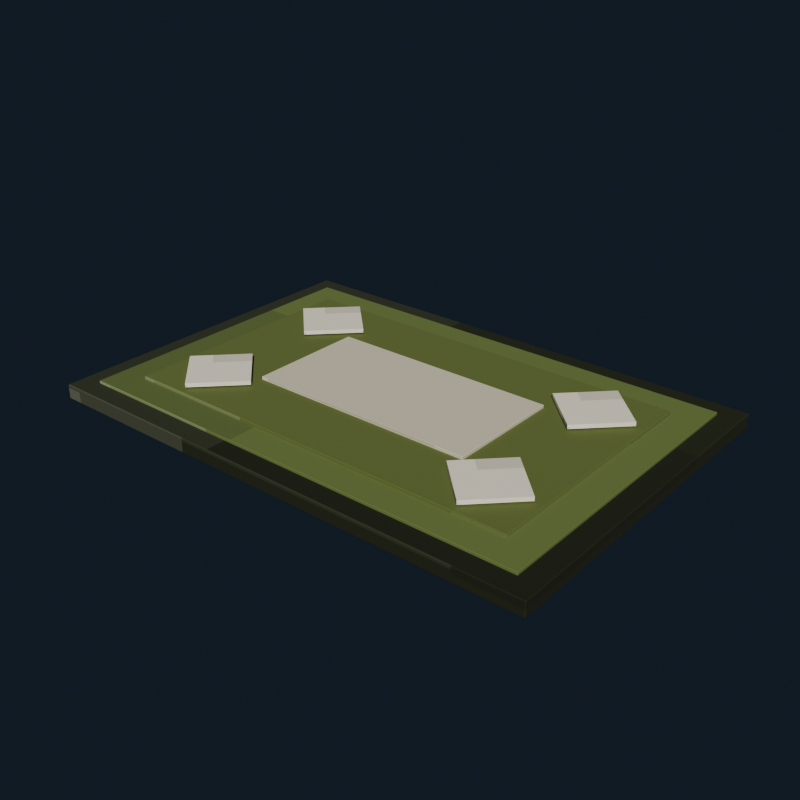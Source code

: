 # Source: bedroom_rug_olive.blend  (saved by Blender 5.2.44; exported with 4.5.12 LTS)
import bpy
from mathutils import Matrix  # noqa: F401  (used for matrix-valued properties, if any)

bpy.ops.wm.read_factory_settings(use_empty=True)
scene = bpy.context.scene
scene.name = 'Scene'

# ---- collections
col_collection = bpy.data.collections.new('Collection'); scene.collection.children.link(col_collection)

# ---- images (referenced by path relative to the original .blend; pixels are not part of the script)
import os
ASSET_DIR = os.environ.get("B2B_ASSET_DIR", "")  # directory of the original .blend (textures are referenced by path, not embedded)
HERE = os.path.dirname(os.path.abspath(__file__))  # packed textures are extracted next to this script under _unpacked/

def load_image(name, relpath, width, height, colorspace="sRGB"):
    """Load a texture the original file referenced (path relative to the .blend, or extracted next to this script)."""
    p = next((c for c in (os.path.join(HERE, relpath), os.path.join(ASSET_DIR, relpath)) if relpath and os.path.exists(c)), "")
    if p:
        img = bpy.data.images.load(p, check_existing=True)
        img.name = name
    else:  # same state as the original file: an image datablock whose file is absent (Cycles renders it pink)
        img = bpy.data.images.new(name, width, height)
        img.source = "FILE"
        img.filepath = "//" + (relpath or name)
    img.colorspace_settings.name = colorspace
    return img
img_bedroom_rug_olive_pixel_atlas = load_image('bedroom_rug_olive_pixel_atlas', '_unpacked/bedroom_rug_olive_pixel_atlas.026ca024.png', 144, 16, 'sRGB')

# ---- materials (node trees are filled in below, after node groups)
mat_bedroom_rug_olive_pixel_paint = bpy.data.materials.new('Bedroom Rug Olive pixel paint')

# ---- material node trees
mat_bedroom_rug_olive_pixel_paint.use_nodes = True; mat_bedroom_rug_olive_pixel_paint.node_tree.nodes.clear()
_N = mat_bedroom_rug_olive_pixel_paint.node_tree.nodes; _L = mat_bedroom_rug_olive_pixel_paint.node_tree.links
n0 = _N.new('ShaderNodeBsdfPrincipled'); n0.name = 'Principled BSDF'; n0.location = (-200, 100)
n0.inputs[2].default_value = 0.96
n0.inputs[10].default_value = 0.005
n1 = _N.new('ShaderNodeOutputMaterial'); n1.name = 'Material Output'; n1.location = (200, 100)
n2 = _N.new('ShaderNodeTexImage'); n2.name = 'Image Texture'; n2.location = (0, 0)
n2.image = img_bedroom_rug_olive_pixel_atlas
n2.interpolation = 'Closest'
_L.new(n0.outputs[0], n1.inputs[0])
_L.new(n2.outputs[0], n0.inputs[0])
n1.is_active_output = True

# ---- world
world_world = bpy.data.worlds.new('World'); scene.world = world_world
world_world.use_nodes = True; world_world.node_tree.nodes.clear()
_N = world_world.node_tree.nodes; _L = world_world.node_tree.links
n0 = _N.new('ShaderNodeOutputWorld'); n0.name = 'World Output'; n0.location = (200, 100)
n1 = _N.new('ShaderNodeBackground'); n1.name = 'Background'; n1.location = (-200, 100)
n1.inputs[0].default_value = (0.04314, 0.06275, 0.09412, 1.0)
n1.inputs[1].default_value = 0.36
_L.new(n1.outputs[0], n0.inputs[0])
n0.is_active_output = True
world_world.color = (0.05088, 0.05088, 0.05088)
world_world.sun_shadow_jitter_overblur = 0.0

# ---- meshes
me_cube = bpy.data.meshes.new('Cube')
me_cube.from_pydata([(-0.857, -0.587, -0.025), (-0.857, -0.59, -0.022), (-0.86, -0.587, -0.022), (-0.857, -0.59, 0.022), (-0.857, -0.587, 0.025), (-0.86, -0.587, 0.022), (-0.857, 0.587, -0.025), (-0.86, 0.587, -0.022), (-0.857, 0.59, -0.022), (-0.857, 0.587, 0.025), (-0.857, 0.59, 0.022), (-0.86, 0.587, 0.022), (0.857, -0.587, -0.025), (0.86, -0.587, -0.022), (0.857, -0.59, -0.022), (0.857, -0.587, 0.025), (0.857, -0.59, 0.022), (0.86, -0.587, 0.022), (0.857, 0.587, -0.025), (0.857, 0.59, -0.022), (0.86, 0.587, -0.022), (0.857, 0.587, 0.025), (0.86, 0.587, 0.022), (0.857, 0.59, 0.022)], [], [(0, 1, 2), (3, 4, 5), (6, 7, 8), (9, 10, 11), (12, 13, 14), (15, 16, 17), (18, 19, 20), (21, 22, 23), (6, 0, 2, 7), (1, 3, 5, 2), (4, 9, 11, 5), (10, 8, 7, 11), (18, 6, 8, 19), (9, 21, 23, 10), (22, 20, 19, 23), (12, 18, 20, 13), (21, 15, 17, 22), (16, 14, 13, 17), (0, 12, 14, 1), (15, 4, 3, 16), (6, 18, 12, 0), (2, 5, 11, 7), (14, 16, 3, 1), (21, 9, 4, 15), (8, 10, 23, 19), (20, 22, 17, 13)])
_uv = me_cube.uv_layers.new(name='UVMap')
_uv.uv.foreach_set('vector', [0.1296, 0.7219, 0.1296, 0.7225, 0.1296, 0.7219, 0.1775, 0.9446, 0.179, 0.9446, 0.1775, 0.945, 0.1296, 0.5006, 0.1296, 0.5006, 0.1296, 0.5, 0.179, 0.2776, 0.1775, 0.2779, 0.1775, 0.2771, 0.1543, 0.7219, 0.1554, 0.7219, 0.155, 0.7227, 0.179, 0.7224, 0.1775, 0.7229, 0.1775, 0.7221, 0.1543, 0.5006, 0.155, 0.4998, 0.1554, 0.5006, 0.179, 0.5003, 0.1775, 0.5006, 0.1775, 0.4997, 0.1296, 0.5006, 0.1296, 0.7219, 0.1296, 0.7219, 0.1296, 0.5006, 0.1558, 0.055, 0.1775, 0.055, 0.1775, 0.05557, 0.1558, 0.05557, 0.179, 0.05557, 0.179, 0.2776, 0.1775, 0.2771, 0.1775, 0.05557, 0.1775, 0.2779, 0.1558, 0.2779, 0.1558, 0.2769, 0.1775, 0.2771, 0.1543, 0.5006, 0.1296, 0.5006, 0.1296, 0.5, 0.155, 0.4998, 0.179, 0.2776, 0.179, 0.5003, 0.1775, 0.4997, 0.1775, 0.2779, 0.1775, 0.5006, 0.1554, 0.5006, 0.155, 0.4998, 0.1775, 0.4997, 0.1543, 0.7219, 0.1543, 0.5006, 0.1554, 0.5006, 0.1554, 0.7219, 0.179, 0.5003, 0.179, 0.7224, 0.1775, 0.7221, 0.1775, 0.5006, 0.1775, 0.7229, 0.155, 0.7227, 0.1554, 0.7219, 0.1775, 0.7221, 0.1296, 0.7219, 0.1543, 0.7219, 0.155, 0.7227, 0.1296, 0.7225, 0.179, 0.7224, 0.179, 0.9446, 0.1775, 0.9446, 0.1775, 0.7229, 0.1296, 0.5006, 0.1543, 0.5006, 0.1543, 0.7219, 0.1296, 0.7219, 0.1558, 0.05557, 0.1775, 0.05557, 0.1775, 0.2771, 0.1558, 0.2769, 0.155, 0.7227, 0.1775, 0.7229, 0.1775, 0.9446, 0.1558, 0.9446, 0.179, 0.5003, 0.2037, 0.5006, 0.2037, 0.7219, 0.179, 0.7224, 0.1558, 0.2779, 0.1775, 0.2779, 0.1775, 0.4997, 0.155, 0.4998, 0.1554, 0.5006, 0.1775, 0.5006, 0.1775, 0.7221, 0.1554, 0.7219])
me_cube.materials.append(mat_bedroom_rug_olive_pixel_paint)
me_cube.update()
me_cube_001 = bpy.data.meshes.new('Cube.001')
me_cube_001.from_pydata([(-0.789, -0.519, -0.007), (-0.789, -0.52, -0.006), (-0.79, -0.519, -0.006), (-0.789, -0.52, 0.006), (-0.789, -0.519, 0.007), (-0.79, -0.519, 0.006), (-0.789, 0.519, -0.007), (-0.79, 0.519, -0.006), (-0.789, 0.52, -0.006), (-0.789, 0.519, 0.007), (-0.789, 0.52, 0.006), (-0.79, 0.519, 0.006), (0.789, -0.519, -0.007), (0.79, -0.519, -0.006), (0.789, -0.52, -0.006), (0.789, -0.519, 0.007), (0.789, -0.52, 0.006), (0.79, -0.519, 0.006), (0.789, 0.519, -0.007), (0.789, 0.52, -0.006), (0.79, 0.519, -0.006), (0.789, 0.519, 0.007), (0.79, 0.519, 0.006), (0.789, 0.52, 0.006)], [], [(0, 1, 2), (3, 4, 5), (6, 7, 8), (9, 10, 11), (12, 13, 14), (15, 16, 17), (18, 19, 20), (21, 22, 23), (6, 0, 2, 7), (1, 3, 5, 2), (4, 9, 11, 5), (10, 8, 7, 11), (18, 6, 8, 19), (9, 21, 23, 10), (22, 20, 19, 23), (12, 18, 20, 13), (21, 15, 17, 22), (16, 14, 13, 17), (0, 12, 14, 1), (15, 4, 3, 16), (6, 18, 12, 0), (2, 5, 11, 7), (14, 16, 3, 1), (21, 9, 4, 15), (8, 10, 23, 19), (20, 22, 17, 13)])
_uv = me_cube_001.uv_layers.new(name='UVMap')
_uv.uv.foreach_set('vector', [0.574, 0.7223, 0.574, 0.7225, 0.574, 0.7223, 0.6217, 0.9449, 0.6235, 0.9449, 0.6217, 0.945, 0.574, 0.5002, 0.574, 0.5002, 0.574, 0.5, 0.6235, 0.2775, 0.6217, 0.2776, 0.6217, 0.2773, 0.5987, 0.7223, 0.6001, 0.7223, 0.5996, 0.7226, 0.6235, 0.7225, 0.6217, 0.7226, 0.6217, 0.7223, 0.5987, 0.5002, 0.5996, 0.4999, 0.6001, 0.5002, 0.6235, 0.5001, 0.6217, 0.5002, 0.6217, 0.4999, 0.574, 0.5002, 0.574, 0.7223, 0.574, 0.7223, 0.574, 0.5002, 0.6005, 0.055, 0.6217, 0.055, 0.6217, 0.05521, 0.6005, 0.05521, 0.6235, 0.05521, 0.6235, 0.2775, 0.6217, 0.2773, 0.6217, 0.05521, 0.6217, 0.2776, 0.6005, 0.2776, 0.6005, 0.2773, 0.6217, 0.2773, 0.5987, 0.5002, 0.574, 0.5002, 0.574, 0.5, 0.5996, 0.4999, 0.6235, 0.2775, 0.6235, 0.5001, 0.6217, 0.4999, 0.6217, 0.2776, 0.6217, 0.5002, 0.6001, 0.5002, 0.5996, 0.4999, 0.6217, 0.4999, 0.5987, 0.7223, 0.5987, 0.5002, 0.6001, 0.5002, 0.6001, 0.7223, 0.6235, 0.5001, 0.6235, 0.7225, 0.6217, 0.7223, 0.6217, 0.5002, 0.6217, 0.7226, 0.5996, 0.7226, 0.6001, 0.7223, 0.6217, 0.7223, 0.574, 0.7223, 0.5987, 0.7223, 0.5996, 0.7226, 0.574, 0.7225, 0.6235, 0.7225, 0.6235, 0.9449, 0.6217, 0.9449, 0.6217, 0.7226, 0.574, 0.5002, 0.5987, 0.5002, 0.5987, 0.7223, 0.574, 0.7223, 0.6005, 0.05521, 0.6217, 0.05521, 0.6217, 0.2773, 0.6005, 0.2773, 0.5996, 0.7226, 0.6217, 0.7226, 0.6217, 0.9449, 0.6005, 0.9449, 0.6235, 0.5001, 0.6482, 0.5002, 0.6482, 0.7223, 0.6235, 0.7225, 0.6005, 0.2776, 0.6217, 0.2776, 0.6217, 0.4999, 0.5996, 0.4999, 0.6001, 0.5002, 0.6217, 0.5002, 0.6217, 0.7223, 0.6001, 0.7223])
me_cube_001.materials.append(mat_bedroom_rug_olive_pixel_paint)
me_cube_001.update()
me_cube_002 = bpy.data.meshes.new('Cube.002')
me_cube_002.from_pydata([(-0.689, -0.419, -0.007), (-0.689, -0.42, -0.006), (-0.69, -0.419, -0.006), (-0.689, -0.42, 0.006), (-0.689, -0.419, 0.007), (-0.69, -0.419, 0.006), (-0.689, 0.419, -0.007), (-0.69, 0.419, -0.006), (-0.689, 0.42, -0.006), (-0.689, 0.419, 0.007), (-0.689, 0.42, 0.006), (-0.69, 0.419, 0.006), (0.689, -0.419, -0.007), (0.69, -0.419, -0.006), (0.689, -0.42, -0.006), (0.689, -0.419, 0.007), (0.689, -0.42, 0.006), (0.69, -0.419, 0.006), (0.689, 0.419, -0.007), (0.689, 0.42, -0.006), (0.69, 0.419, -0.006), (0.689, 0.419, 0.007), (0.69, 0.419, 0.006), (0.689, 0.42, 0.006)], [], [(0, 1, 2), (3, 4, 5), (6, 7, 8), (9, 10, 11), (12, 13, 14), (15, 16, 17), (18, 19, 20), (21, 22, 23), (6, 0, 2, 7), (1, 3, 5, 2), (4, 9, 11, 5), (10, 8, 7, 11), (18, 6, 8, 19), (9, 21, 23, 10), (22, 20, 19, 23), (12, 18, 20, 13), (21, 15, 17, 22), (16, 14, 13, 17), (0, 12, 14, 1), (15, 4, 3, 16), (6, 18, 12, 0), (2, 5, 11, 7), (14, 16, 3, 1), (21, 9, 4, 15), (8, 10, 23, 19), (20, 22, 17, 13)])
_uv = me_cube_002.uv_layers.new(name='UVMap')
_uv.uv.foreach_set('vector', [0.3518, 0.7222, 0.3518, 0.7225, 0.3518, 0.7222, 0.3995, 0.9448, 0.4013, 0.9448, 0.3995, 0.945, 0.3518, 0.5003, 0.3518, 0.5003, 0.3518, 0.5, 0.4013, 0.2775, 0.3995, 0.2777, 0.3995, 0.2773, 0.3765, 0.7222, 0.3779, 0.7222, 0.3774, 0.7226, 0.4013, 0.7224, 0.3995, 0.7227, 0.3995, 0.7223, 0.3765, 0.5003, 0.3774, 0.4999, 0.3779, 0.5003, 0.4013, 0.5002, 0.3995, 0.5003, 0.3995, 0.4999, 0.3518, 0.5003, 0.3518, 0.7222, 0.3518, 0.7222, 0.3518, 0.5003, 0.3783, 0.055, 0.3995, 0.055, 0.3995, 0.05526, 0.3783, 0.05526, 0.4013, 0.05526, 0.4013, 0.2775, 0.3995, 0.2773, 0.3995, 0.05526, 0.3995, 0.2777, 0.3783, 0.2777, 0.3783, 0.2772, 0.3995, 0.2773, 0.3765, 0.5003, 0.3518, 0.5003, 0.3518, 0.5, 0.3774, 0.4999, 0.4013, 0.2775, 0.4013, 0.5002, 0.3995, 0.4999, 0.3995, 0.2777, 0.3995, 0.5003, 0.3779, 0.5003, 0.3774, 0.4999, 0.3995, 0.4999, 0.3765, 0.7222, 0.3765, 0.5003, 0.3779, 0.5003, 0.3779, 0.7222, 0.4013, 0.5002, 0.4013, 0.7224, 0.3995, 0.7223, 0.3995, 0.5003, 0.3995, 0.7227, 0.3774, 0.7226, 0.3779, 0.7222, 0.3995, 0.7223, 0.3518, 0.7222, 0.3765, 0.7222, 0.3774, 0.7226, 0.3518, 0.7225, 0.4013, 0.7224, 0.4013, 0.9448, 0.3995, 0.9448, 0.3995, 0.7227, 0.3518, 0.5003, 0.3765, 0.5003, 0.3765, 0.7222, 0.3518, 0.7222, 0.3783, 0.05526, 0.3995, 0.05526, 0.3995, 0.2773, 0.3783, 0.2772, 0.3774, 0.7226, 0.3995, 0.7227, 0.3995, 0.9448, 0.3783, 0.9448, 0.4013, 0.5002, 0.426, 0.5003, 0.426, 0.7222, 0.4013, 0.7224, 0.3783, 0.2777, 0.3995, 0.2777, 0.3995, 0.4999, 0.3774, 0.4999, 0.3779, 0.5003, 0.3995, 0.5003, 0.3995, 0.7223, 0.3779, 0.7222])
me_cube_002.materials.append(mat_bedroom_rug_olive_pixel_paint)
me_cube_002.update()
me_cube_003 = bpy.data.meshes.new('Cube.003')
me_cube_003.from_pydata([(-0.389, -0.199, -0.007), (-0.389, -0.2, -0.006), (-0.39, -0.199, -0.006), (-0.389, -0.2, 0.006), (-0.389, -0.199, 0.007), (-0.39, -0.199, 0.006), (-0.389, 0.199, -0.007), (-0.39, 0.199, -0.006), (-0.389, 0.2, -0.006), (-0.389, 0.199, 0.007), (-0.389, 0.2, 0.006), (-0.39, 0.199, 0.006), (0.389, -0.199, -0.007), (0.39, -0.199, -0.006), (0.389, -0.2, -0.006), (0.389, -0.199, 0.007), (0.389, -0.2, 0.006), (0.39, -0.199, 0.006), (0.389, 0.199, -0.007), (0.389, 0.2, -0.006), (0.39, 0.199, -0.006), (0.389, 0.199, 0.007), (0.39, 0.199, 0.006), (0.389, 0.2, 0.006)], [], [(0, 1, 2), (3, 4, 5), (6, 7, 8), (9, 10, 11), (12, 13, 14), (15, 16, 17), (18, 19, 20), (21, 22, 23), (6, 0, 2, 7), (1, 3, 5, 2), (4, 9, 11, 5), (10, 8, 7, 11), (18, 6, 8, 19), (9, 21, 23, 10), (22, 20, 19, 23), (12, 18, 20, 13), (21, 15, 17, 22), (16, 14, 13, 17), (0, 12, 14, 1), (15, 4, 3, 16), (6, 18, 12, 0), (2, 5, 11, 7), (14, 16, 3, 1), (21, 9, 4, 15), (8, 10, 23, 19), (20, 22, 17, 13)])
_uv = me_cube_003.uv_layers.new(name='UVMap')
_uv.uv.foreach_set('vector', [0.6852, 0.7219, 0.6852, 0.7225, 0.6851, 0.7219, 0.7328, 0.9447, 0.7346, 0.9447, 0.7328, 0.945, 0.6852, 0.5006, 0.6851, 0.5006, 0.6852, 0.5, 0.7346, 0.2775, 0.7328, 0.2778, 0.7328, 0.2771, 0.7098, 0.7219, 0.7112, 0.7219, 0.7107, 0.7226, 0.7346, 0.7224, 0.7328, 0.7228, 0.7328, 0.7221, 0.7098, 0.5006, 0.7107, 0.4999, 0.7112, 0.5006, 0.7346, 0.5003, 0.7328, 0.5006, 0.7328, 0.4998, 0.6852, 0.5006, 0.6852, 0.7219, 0.6851, 0.7219, 0.6851, 0.5006, 0.7116, 0.055, 0.7328, 0.055, 0.7328, 0.05556, 0.7116, 0.05556, 0.7346, 0.05556, 0.7346, 0.2775, 0.7328, 0.2771, 0.7328, 0.05556, 0.7328, 0.2778, 0.7116, 0.2778, 0.7116, 0.2769, 0.7328, 0.2771, 0.7098, 0.5006, 0.6852, 0.5006, 0.6852, 0.5, 0.7107, 0.4999, 0.7346, 0.2775, 0.7346, 0.5003, 0.7328, 0.4998, 0.7328, 0.2778, 0.7328, 0.5006, 0.7112, 0.5006, 0.7107, 0.4999, 0.7328, 0.4998, 0.7098, 0.7219, 0.7098, 0.5006, 0.7112, 0.5006, 0.7112, 0.7219, 0.7346, 0.5003, 0.7346, 0.7224, 0.7328, 0.7221, 0.7328, 0.5006, 0.7328, 0.7228, 0.7107, 0.7226, 0.7112, 0.7219, 0.7328, 0.7221, 0.6852, 0.7219, 0.7098, 0.7219, 0.7107, 0.7226, 0.6852, 0.7225, 0.7346, 0.7224, 0.7346, 0.9447, 0.7328, 0.9447, 0.7328, 0.7228, 0.6852, 0.5006, 0.7098, 0.5006, 0.7098, 0.7219, 0.6852, 0.7219, 0.7116, 0.05556, 0.7328, 0.05556, 0.7328, 0.2771, 0.7116, 0.2769, 0.7107, 0.7226, 0.7328, 0.7228, 0.7328, 0.9447, 0.7116, 0.9447, 0.7346, 0.5003, 0.7593, 0.5006, 0.7593, 0.7219, 0.7346, 0.7224, 0.7116, 0.2778, 0.7328, 0.2778, 0.7328, 0.4998, 0.7107, 0.4999, 0.7112, 0.5006, 0.7328, 0.5006, 0.7328, 0.7221, 0.7112, 0.7219])
me_cube_003.materials.append(mat_bedroom_rug_olive_pixel_paint)
me_cube_003.update()
me_cube_004 = bpy.data.meshes.new('Cube.004')
me_cube_004.from_pydata([(-0.1, -0.1, -0.007), (-0.1, -0.1, 0.007), (-0.1, 0.1, -0.007), (-0.1, 0.1, 0.007), (0.1, -0.1, -0.007), (0.1, -0.1, 0.007), (0.1, 0.1, -0.007), (0.1, 0.1, 0.007)], [], [(0, 1, 3, 2), (2, 3, 7, 6), (6, 7, 5, 4), (4, 5, 1, 0), (2, 6, 4, 0), (7, 3, 1, 5)])
_uv = me_cube_004.uv_layers.new(name='UVMap')
_uv.uv.foreach_set('vector', [0.821, 0.055, 0.8457, 0.055, 0.8457, 0.2775, 0.821, 0.2775, 0.821, 0.2775, 0.8457, 0.2775, 0.8457, 0.5, 0.821, 0.5, 0.821, 0.5, 0.8457, 0.5, 0.8457, 0.7225, 0.821, 0.7225, 0.821, 0.7225, 0.8457, 0.7225, 0.8457, 0.945, 0.821, 0.945, 0.7962, 0.5, 0.821, 0.5, 0.821, 0.7225, 0.7962, 0.7225, 0.8457, 0.5, 0.8704, 0.5, 0.8704, 0.7225, 0.8457, 0.7225])
me_cube_004.materials.append(mat_bedroom_rug_olive_pixel_paint)
me_cube_004.update()
me_cube_005 = bpy.data.meshes.new('Cube.005')
me_cube_005.from_pydata([(-0.1, -0.1, -0.007), (-0.1, -0.1, 0.007), (-0.1, 0.1, -0.007), (-0.1, 0.1, 0.007), (0.1, -0.1, -0.007), (0.1, -0.1, 0.007), (0.1, 0.1, -0.007), (0.1, 0.1, 0.007)], [], [(0, 1, 3, 2), (2, 3, 7, 6), (6, 7, 5, 4), (4, 5, 1, 0), (2, 6, 4, 0), (7, 3, 1, 5)])
_uv = me_cube_005.uv_layers.new(name='UVMap')
_uv.uv.foreach_set('vector', [0.821, 0.055, 0.8457, 0.055, 0.8457, 0.2775, 0.821, 0.2775, 0.821, 0.2775, 0.8457, 0.2775, 0.8457, 0.5, 0.821, 0.5, 0.821, 0.5, 0.8457, 0.5, 0.8457, 0.7225, 0.821, 0.7225, 0.821, 0.7225, 0.8457, 0.7225, 0.8457, 0.945, 0.821, 0.945, 0.7962, 0.5, 0.821, 0.5, 0.821, 0.7225, 0.7962, 0.7225, 0.8457, 0.5, 0.8704, 0.5, 0.8704, 0.7225, 0.8457, 0.7225])
me_cube_005.materials.append(mat_bedroom_rug_olive_pixel_paint)
me_cube_005.update()
me_cube_006 = bpy.data.meshes.new('Cube.006')
me_cube_006.from_pydata([(-0.1, -0.1, -0.007), (-0.1, -0.1, 0.007), (-0.1, 0.1, -0.007), (-0.1, 0.1, 0.007), (0.1, -0.1, -0.007), (0.1, -0.1, 0.007), (0.1, 0.1, -0.007), (0.1, 0.1, 0.007)], [], [(0, 1, 3, 2), (2, 3, 7, 6), (6, 7, 5, 4), (4, 5, 1, 0), (2, 6, 4, 0), (7, 3, 1, 5)])
_uv = me_cube_006.uv_layers.new(name='UVMap')
_uv.uv.foreach_set('vector', [0.821, 0.055, 0.8457, 0.055, 0.8457, 0.2775, 0.821, 0.2775, 0.821, 0.2775, 0.8457, 0.2775, 0.8457, 0.5, 0.821, 0.5, 0.821, 0.5, 0.8457, 0.5, 0.8457, 0.7225, 0.821, 0.7225, 0.821, 0.7225, 0.8457, 0.7225, 0.8457, 0.945, 0.821, 0.945, 0.7962, 0.5, 0.821, 0.5, 0.821, 0.7225, 0.7962, 0.7225, 0.8457, 0.5, 0.8704, 0.5, 0.8704, 0.7225, 0.8457, 0.7225])
me_cube_006.materials.append(mat_bedroom_rug_olive_pixel_paint)
me_cube_006.update()
me_cube_007 = bpy.data.meshes.new('Cube.007')
me_cube_007.from_pydata([(-0.1, -0.1, -0.007), (-0.1, -0.1, 0.007), (-0.1, 0.1, -0.007), (-0.1, 0.1, 0.007), (0.1, -0.1, -0.007), (0.1, -0.1, 0.007), (0.1, 0.1, -0.007), (0.1, 0.1, 0.007)], [], [(0, 1, 3, 2), (2, 3, 7, 6), (6, 7, 5, 4), (4, 5, 1, 0), (2, 6, 4, 0), (7, 3, 1, 5)])
_uv = me_cube_007.uv_layers.new(name='UVMap')
_uv.uv.foreach_set('vector', [0.821, 0.055, 0.8457, 0.055, 0.8457, 0.2775, 0.821, 0.2775, 0.821, 0.2775, 0.8457, 0.2775, 0.8457, 0.5, 0.821, 0.5, 0.821, 0.5, 0.8457, 0.5, 0.8457, 0.7225, 0.821, 0.7225, 0.821, 0.7225, 0.8457, 0.7225, 0.8457, 0.945, 0.821, 0.945, 0.7962, 0.5, 0.821, 0.5, 0.821, 0.7225, 0.7962, 0.7225, 0.8457, 0.5, 0.8704, 0.5, 0.8704, 0.7225, 0.8457, 0.7225])
me_cube_007.materials.append(mat_bedroom_rug_olive_pixel_paint)
me_cube_007.update()

# ---- objects
ob_rugbase = bpy.data.objects.new('RugBase', me_cube)
ob_rugborderouter = bpy.data.objects.new('RugBorderOuter', me_cube_001)
ob_rugfield = bpy.data.objects.new('RugField', me_cube_002)
ob_rugcenter = bpy.data.objects.new('RugCenter', me_cube_003)
ob_rugdiamond__0_52__0_26 = bpy.data.objects.new('RugDiamond_-0.52_-0.26', me_cube_004)
ob_rugdiamond_0_52__0_26 = bpy.data.objects.new('RugDiamond_0.52_-0.26', me_cube_005)
ob_rugdiamond__0_52_0_26 = bpy.data.objects.new('RugDiamond_-0.52_0.26', me_cube_006)
ob_rugdiamond_0_52_0_26 = bpy.data.objects.new('RugDiamond_0.52_0.26', me_cube_007)

# ---- transforms, parenting, visibility, modifiers, constraints
ob_rugbase.location = (0.0, 0.0, 0.025)
ob_rugborderouter.location = (0.0, -0.001, 0.052)
ob_rugfield.location = (0.0, -0.002, 0.062)
ob_rugcenter.location = (0.0, -0.003, 0.072)
ob_rugdiamond__0_52__0_26.location = (-0.52, -0.26, 0.082)
ob_rugdiamond__0_52__0_26.rotation_euler = (0.0, 0.0, 0.7854)
ob_rugdiamond_0_52__0_26.location = (0.52, -0.26, 0.082)
ob_rugdiamond_0_52__0_26.rotation_euler = (0.0, 0.0, 0.7854)
ob_rugdiamond__0_52_0_26.location = (-0.52, 0.26, 0.082)
ob_rugdiamond__0_52_0_26.rotation_euler = (0.0, 0.0, 0.7854)
ob_rugdiamond_0_52_0_26.location = (0.52, 0.26, 0.082)
ob_rugdiamond_0_52_0_26.rotation_euler = (0.0, 0.0, 0.7854)

# ---- collection membership
col_collection.objects.link(ob_rugbase)
col_collection.objects.link(ob_rugborderouter)
col_collection.objects.link(ob_rugfield)
col_collection.objects.link(ob_rugcenter)
col_collection.objects.link(ob_rugdiamond__0_52__0_26)
col_collection.objects.link(ob_rugdiamond_0_52__0_26)
col_collection.objects.link(ob_rugdiamond__0_52_0_26)
col_collection.objects.link(ob_rugdiamond_0_52_0_26)

# ---- scene / render settings (as saved in the file)
scene.frame_start = 1; scene.frame_end = 250; scene.frame_set(1)
scene.render.engine = 'BLENDER_EEVEE_NEXT'
scene.render.resolution_x = 640
scene.render.resolution_y = 640
scene.render.bake_bias = 0.0
scene.render.bake_samples = 0
scene.render.compositor_device = 'GPU'
scene.eevee.use_volume_custom_range = False
scene.eevee.fast_gi_thickness_near = 0.1
scene.eevee.fast_gi_thickness_far = 0.0
scene.eevee.ray_tracing_options.screen_trace_thickness = 0.1
scene.view_settings.look = 'AgX - Medium High Contrast'
bpy.context.view_layer.update()

# ---- added for rendering (the .blend has no active camera and no usable light): camera, sun
cam_auto = bpy.data.cameras.new('AutoCamera')
cam_auto.lens = 50.0
cam_auto.sensor_width = 36.0
cam_auto.clip_end = 1000.0
ob_auto_camera = bpy.data.objects.new('AutoCamera', cam_auto)
scene.collection.objects.link(ob_auto_camera)
ob_auto_camera.location = (1.93164, -2.31797, 1.58981)
ob_auto_camera.rotation_euler = (1.09748, -7.21219e-08, 0.694738)
scene.camera = ob_auto_camera
light_auto_sun = bpy.data.lights.new('AutoSun', 'SUN')
light_auto_sun.energy = 3.0
light_auto_sun.angle = 0.0523599
ob_auto_sun = bpy.data.objects.new('AutoSun', light_auto_sun)
scene.collection.objects.link(ob_auto_sun)
ob_auto_sun.rotation_euler = (0.872665, 0.174533, 0.523599)
bpy.context.view_layer.update()
